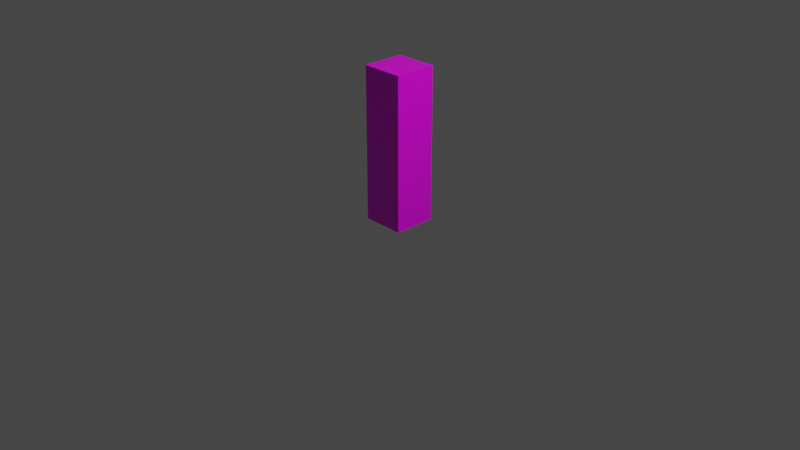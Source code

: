 # Source: Carissa_Magical.blend  (saved by Blender 2.82.7; exported with 4.5.12 LTS)
import bpy
from mathutils import Matrix  # noqa: F401  (used for matrix-valued properties, if any)

bpy.ops.wm.read_factory_settings(use_empty=True)
scene = bpy.context.scene
scene.name = 'Scene'

# ---- collections
col_collection = bpy.data.collections.new('Collection'); scene.collection.children.link(col_collection)

# ---- images (referenced by path relative to the original .blend; pixels are not part of the script)
import os
ASSET_DIR = os.environ.get("B2B_ASSET_DIR", "")  # directory of the original .blend (textures are referenced by path, not embedded)
HERE = os.path.dirname(os.path.abspath(__file__))  # packed textures are extracted next to this script under _unpacked/

def load_image(name, relpath, width, height, colorspace="sRGB"):
    """Load a texture the original file referenced (path relative to the .blend, or extracted next to this script)."""
    p = next((c for c in (os.path.join(HERE, relpath), os.path.join(ASSET_DIR, relpath)) if relpath and os.path.exists(c)), "")
    if p:
        img = bpy.data.images.load(p, check_existing=True)
        img.name = name
    else:  # same state as the original file: an image datablock whose file is absent (Cycles renders it pink)
        img = bpy.data.images.new(name, width, height)
        img.source = "FILE"
        img.filepath = "//" + (relpath or name)
    img.colorspace_settings.name = colorspace
    return img
img_lolirock_carissa_magical_r90_jpg = load_image('LoliRock_Carissa_Magical_R90.jpg', 'LoliRock_Carissa_Magical_R90.jpg', 1024, 1024, 'sRGB')

# ---- materials (node trees are filled in below, after node groups)
mat_carissamagicalmaterial = bpy.data.materials.new('CarissaMagicalMaterial')
mat_carissamagicalmaterial.alpha_threshold = 0.0
mat_carissamagicalmaterial.use_transparent_shadow = False
mat_carissamagicalmaterial.line_color = (0.0, 0.0, 0.0, 1.0)

# ---- material node trees
mat_carissamagicalmaterial.use_nodes = True; mat_carissamagicalmaterial.node_tree.nodes.clear()
_N = mat_carissamagicalmaterial.node_tree.nodes; _L = mat_carissamagicalmaterial.node_tree.links
n0 = _N.new('ShaderNodeOutputMaterial'); n0.name = 'Material Output'; n0.location = (300, 300)
n1 = _N.new('ShaderNodeBsdfPrincipled'); n1.name = 'Principled BSDF'; n1.location = (10, 300)
n1.distribution = 'GGX'
n1.subsurface_method = 'BURLEY'
n1.inputs[2].default_value = 0.4
n1.inputs[3].default_value = 1.45
n1.inputs[27].default_value = (0.0, 0.0, 0.0, 1.0)
n1.inputs[28].default_value = 1.0
n2 = _N.new('ShaderNodeTexImage'); n2.name = 'Image Texture'; n2.location = (-280, 280)
n2.image = img_lolirock_carissa_magical_r90_jpg
_L.new(n1.outputs[0], n0.inputs[0])
_L.new(n2.outputs[0], n1.inputs[0])
n0.is_active_output = True

# ---- world
world_world = bpy.data.worlds.new('World'); scene.world = world_world
world_world.use_nodes = True; world_world.node_tree.nodes.clear()
_N = world_world.node_tree.nodes; _L = world_world.node_tree.links
n0 = _N.new('ShaderNodeOutputWorld'); n0.name = 'World Output'; n0.location = (300, 300)
n1 = _N.new('ShaderNodeBackground'); n1.name = 'Background'; n1.location = (10, 300)
n1.inputs[0].default_value = (0.05088, 0.05088, 0.05088, 1.0)
_L.new(n1.outputs[0], n0.inputs[0])
n0.is_active_output = True
world_world.color = (0.05088, 0.05088, 0.05088)
world_world.use_sun_shadow = False
world_world.sun_shadow_jitter_overblur = 0.0

# ---- cameras
cam_camera = bpy.data.cameras.new('Camera')
cam_camera.clip_end = 100.0
cam_camera.ortho_scale = 7.314

# ---- lights
light_light = bpy.data.lights.new('Light', 'POINT')
light_light.transmission_factor = 0.0
light_light.energy = 1000.0
light_light.shadow_soft_size = 0.1
light_light.shadow_maximum_resolution = 0.006
light_light.use_absolute_resolution = True

# ---- meshes
me_cube = bpy.data.meshes.new('Cube')
me_cube.from_pydata([(-0.125, 0.225, 1.572), (-0.125, 0.225, -0.04779), (-0.125, -0.225, 1.572), (-0.125, -0.225, -0.04779), (-0.575, 0.225, 1.572), (-0.575, 0.225, -0.04779), (-0.575, -0.225, 1.572), (-0.575, -0.225, -0.04779)], [], [(0, 4, 6, 2), (3, 2, 6, 7), (7, 6, 4, 5), (5, 1, 3, 7), (1, 0, 2, 3), (5, 4, 0, 1)])
_uv = me_cube.uv_layers.new(name='UVMap')
_uv.uv.foreach_set('vector', [0.5992, 0.5, 0.8186, 0.5, 0.8186, 0.6266, 0.5992, 0.6266, 0.1259, 0.732, 0.8139, 0.732, 0.8139, 0.9789, 0.1259, 0.9789, 0.1446, 0.2917, 0.8115, 0.2917, 0.8115, 0.4551, 0.1446, 0.4551, 0.125, 0.4721, 0.4333, 0.4721, 0.4333, 0.6942, 0.125, 0.6942, 0.1247, 0.4711, 0.8163, 0.4711, 0.8163, 0.6961, 0.1247, 0.6961, 0.1309, 0.03296, 0.816, 0.03296, 0.816, 0.2451, 0.1309, 0.2451])
me_cube.materials.append(mat_carissamagicalmaterial)
me_cube.use_remesh_preserve_volume = False
me_cube.use_remesh_preserve_attributes = False
me_cube.use_mirror_vertex_groups = False
me_cube.update()

# ---- objects
ob_karakter_doboz = bpy.data.objects.new('Karakter Doboz', me_cube)
ob_light = bpy.data.objects.new('Light', light_light)
ob_camera = bpy.data.objects.new('Camera', cam_camera)

# ---- transforms, parenting, visibility, modifiers, constraints
ob_karakter_doboz.location = (0.3517, -7.383e-09, 0.04943)
ob_karakter_doboz.lock_rotations_4d = False
ob_karakter_doboz.empty_display_type = 'ARROWS'
ob_karakter_doboz.lineart.crease_threshold = 0.0
ob_light.location = (4.076, 1.005, 5.904)
ob_light.rotation_euler = (0.6503, 0.05522, 1.866)
ob_light.lock_rotations_4d = False
ob_light.empty_display_type = 'ARROWS'
ob_light.color = (0.0, 0.0, 0.0, 0.0)
ob_light.lineart.crease_threshold = 0.0
ob_camera.location = (7.359, -6.926, 4.958)
ob_camera.rotation_euler = (1.109, 0.0, 0.8149)
ob_camera.lock_rotations_4d = False
ob_camera.empty_display_type = 'ARROWS'
ob_camera.color = (0.0, 0.0, 0.0, 0.0)
ob_camera.display_type = 'WIRE'
ob_camera.lineart.crease_threshold = 0.0

# ---- collection membership
col_collection.objects.link(ob_karakter_doboz)
col_collection.objects.link(ob_light)
col_collection.objects.link(ob_camera)

# ---- scene / render settings (as saved in the file)
scene.camera = ob_camera
scene.frame_start = 1; scene.frame_end = 250; scene.frame_set(1)
scene.render.engine = 'BLENDER_EEVEE_NEXT'
scene.cycles.use_denoising = False
scene.cycles.samples = 128
scene.cycles.sampling_pattern = 'TABULATED_SOBOL'
scene.cycles.use_adaptive_sampling = False
scene.cycles.use_light_tree = False
scene.view_settings.view_transform = 'Filmic'
bpy.context.view_layer.update()
